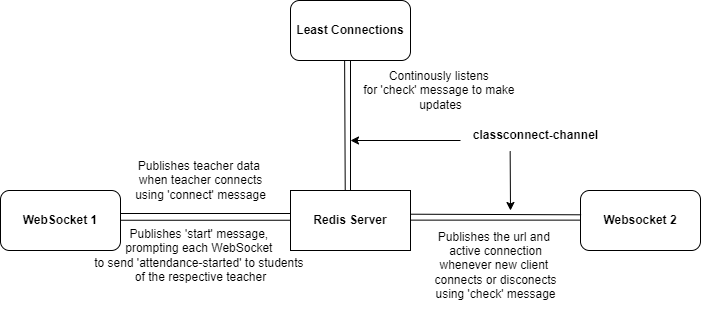

The diagram above was exported from draw.io. Its source (the exported page's mxGraphModel, read from the mxfile embedded in the PNG):
<mxGraphModel dx="636" dy="381" grid="1" gridSize="10" guides="1" tooltips="1" connect="1" arrows="1" fold="1" page="1" pageScale="1" pageWidth="850" pageHeight="1100" math="0" shadow="0">
  <root>
    <mxCell id="0" />
    <mxCell id="1" parent="0" />
    <mxCell id="GlaSrgELLrjd5LADzqwT-1" value="&lt;b&gt;WebSocket 1&lt;/b&gt;" style="rounded=1;whiteSpace=wrap;html=1;" parent="1" vertex="1">
      <mxGeometry x="50" y="330" width="120" height="60" as="geometry" />
    </mxCell>
    <mxCell id="GlaSrgELLrjd5LADzqwT-2" value="&lt;b&gt;Websocket 2&lt;/b&gt;" style="rounded=1;whiteSpace=wrap;html=1;" parent="1" vertex="1">
      <mxGeometry x="630" y="330" width="120" height="60" as="geometry" />
    </mxCell>
    <mxCell id="GlaSrgELLrjd5LADzqwT-3" value="&lt;b&gt;Least Connections&lt;/b&gt;" style="rounded=1;whiteSpace=wrap;html=1;" parent="1" vertex="1">
      <mxGeometry x="340" y="140" width="120" height="60" as="geometry" />
    </mxCell>
    <mxCell id="GlaSrgELLrjd5LADzqwT-4" value="&lt;b&gt;Redis Server&lt;/b&gt;" style="rounded=0;whiteSpace=wrap;html=1;" parent="1" vertex="1">
      <mxGeometry x="340" y="330" width="120" height="60" as="geometry" />
    </mxCell>
    <mxCell id="GlaSrgELLrjd5LADzqwT-5" value="" style="endArrow=none;html=1;rounded=0;entryX=0.5;entryY=1;entryDx=0;entryDy=0;exitX=0.5;exitY=0;exitDx=0;exitDy=0;" parent="1" source="GlaSrgELLrjd5LADzqwT-4" target="GlaSrgELLrjd5LADzqwT-3" edge="1">
      <mxGeometry width="50" height="50" relative="1" as="geometry">
        <mxPoint x="400" y="360" as="sourcePoint" />
        <mxPoint x="450" y="310" as="targetPoint" />
      </mxGeometry>
    </mxCell>
    <mxCell id="GlaSrgELLrjd5LADzqwT-6" value="" style="endArrow=none;html=1;rounded=0;exitX=0;exitY=0.5;exitDx=0;exitDy=0;entryX=1;entryY=0.5;entryDx=0;entryDy=0;" parent="1" edge="1">
      <mxGeometry width="50" height="50" relative="1" as="geometry">
        <mxPoint x="340" y="353" as="sourcePoint" />
        <mxPoint x="170" y="353" as="targetPoint" />
      </mxGeometry>
    </mxCell>
    <mxCell id="GlaSrgELLrjd5LADzqwT-7" value="" style="endArrow=none;html=1;rounded=0;entryX=0;entryY=0.5;entryDx=0;entryDy=0;exitX=1;exitY=0.5;exitDx=0;exitDy=0;" parent="1" edge="1">
      <mxGeometry width="50" height="50" relative="1" as="geometry">
        <mxPoint x="460" y="359.63" as="sourcePoint" />
        <mxPoint x="630" y="359.63" as="targetPoint" />
      </mxGeometry>
    </mxCell>
    <mxCell id="GlaSrgELLrjd5LADzqwT-13" style="edgeStyle=none;rounded=0;orthogonalLoop=1;jettySize=auto;html=1;" parent="1" edge="1">
      <mxGeometry relative="1" as="geometry">
        <mxPoint x="400" y="280" as="targetPoint" />
        <mxPoint x="510" y="280" as="sourcePoint" />
        <Array as="points" />
      </mxGeometry>
    </mxCell>
    <mxCell id="GlaSrgELLrjd5LADzqwT-14" style="edgeStyle=none;rounded=0;orthogonalLoop=1;jettySize=auto;html=1;exitX=0.331;exitY=1.023;exitDx=0;exitDy=0;exitPerimeter=0;" parent="1" source="GlaSrgELLrjd5LADzqwT-8" edge="1">
      <mxGeometry relative="1" as="geometry">
        <mxPoint x="560" y="350" as="targetPoint" />
        <mxPoint x="560" y="293" as="sourcePoint" />
      </mxGeometry>
    </mxCell>
    <mxCell id="GlaSrgELLrjd5LADzqwT-8" value="&lt;b&gt;classconnect-channel&lt;/b&gt;" style="text;html=1;align=center;verticalAlign=middle;resizable=0;points=[];autosize=1;strokeColor=none;fillColor=none;" parent="1" vertex="1">
      <mxGeometry x="510" y="260" width="150" height="30" as="geometry" />
    </mxCell>
    <mxCell id="GlaSrgELLrjd5LADzqwT-9" value="Publishes teacher data&amp;nbsp;&lt;div&gt;when&amp;nbsp;&lt;span style=&quot;background-color: initial;&quot;&gt;teacher connects&lt;/span&gt;&lt;/div&gt;&lt;div&gt;&lt;span style=&quot;background-color: initial;&quot;&gt;using 'connect' message&lt;/span&gt;&lt;/div&gt;" style="text;html=1;align=center;verticalAlign=middle;resizable=0;points=[];autosize=1;strokeColor=none;fillColor=none;" parent="1" vertex="1">
      <mxGeometry x="175" y="290" width="150" height="60" as="geometry" />
    </mxCell>
    <mxCell id="GlaSrgELLrjd5LADzqwT-10" value="Publishes 'start' message,&amp;nbsp;&lt;div&gt;prompting&amp;nbsp;&lt;span style=&quot;background-color: initial;&quot;&gt;each WebSocket&amp;nbsp;&lt;/span&gt;&lt;/div&gt;&lt;div&gt;&lt;span style=&quot;background-color: initial;&quot;&gt;to send&amp;nbsp;&lt;/span&gt;&lt;span style=&quot;background-color: initial;&quot;&gt;'attendance-started'&amp;nbsp;&lt;/span&gt;&lt;span style=&quot;background-color: initial;&quot;&gt;to students&amp;nbsp;&lt;/span&gt;&lt;/div&gt;&lt;div&gt;&lt;span style=&quot;background-color: initial;&quot;&gt;of the respective teacher&lt;/span&gt;&lt;/div&gt;" style="text;html=1;align=center;verticalAlign=middle;resizable=0;points=[];autosize=1;strokeColor=none;fillColor=none;" parent="1" vertex="1">
      <mxGeometry x="130" y="360" width="240" height="70" as="geometry" />
    </mxCell>
    <mxCell id="GlaSrgELLrjd5LADzqwT-11" value="Continously listens&amp;nbsp;&lt;div&gt;for 'check' message&amp;nbsp;&lt;span style=&quot;background-color: initial;&quot;&gt;to make&amp;nbsp;&lt;/span&gt;&lt;/div&gt;&lt;div&gt;&lt;span style=&quot;background-color: initial;&quot;&gt;updates&lt;/span&gt;&lt;/div&gt;" style="text;html=1;align=center;verticalAlign=middle;resizable=0;points=[];autosize=1;strokeColor=none;fillColor=none;" parent="1" vertex="1">
      <mxGeometry x="400" y="200" width="180" height="60" as="geometry" />
    </mxCell>
    <mxCell id="GlaSrgELLrjd5LADzqwT-15" value="Publishes the url and&amp;nbsp;&lt;div&gt;active connection&lt;div&gt;whenever new client&amp;nbsp;&lt;/div&gt;&lt;div&gt;connects or disconects&lt;/div&gt;&lt;/div&gt;&lt;div&gt;using 'check' message&lt;/div&gt;" style="text;html=1;align=center;verticalAlign=middle;resizable=0;points=[];autosize=1;strokeColor=none;fillColor=none;" parent="1" vertex="1">
      <mxGeometry x="470" y="360" width="150" height="90" as="geometry" />
    </mxCell>
    <mxCell id="qZIsQe0L4B2xHjQ8Ilso-1" value="" style="endArrow=none;html=1;rounded=0;entryX=0.451;entryY=0.997;entryDx=0;entryDy=0;entryPerimeter=0;exitX=0.456;exitY=0;exitDx=0;exitDy=0;exitPerimeter=0;" parent="1" source="GlaSrgELLrjd5LADzqwT-4" target="GlaSrgELLrjd5LADzqwT-3" edge="1">
      <mxGeometry width="50" height="50" relative="1" as="geometry">
        <mxPoint x="330" y="310" as="sourcePoint" />
        <mxPoint x="380" y="260" as="targetPoint" />
      </mxGeometry>
    </mxCell>
    <mxCell id="qZIsQe0L4B2xHjQ8Ilso-3" value="" style="endArrow=none;html=1;rounded=0;entryX=0.005;entryY=0.405;entryDx=0;entryDy=0;exitX=0.999;exitY=0.395;exitDx=0;exitDy=0;exitPerimeter=0;entryPerimeter=0;" parent="1" source="GlaSrgELLrjd5LADzqwT-4" target="GlaSrgELLrjd5LADzqwT-2" edge="1">
      <mxGeometry width="50" height="50" relative="1" as="geometry">
        <mxPoint x="460" y="359.63" as="sourcePoint" />
        <mxPoint x="630" y="359.63" as="targetPoint" />
      </mxGeometry>
    </mxCell>
    <mxCell id="qZIsQe0L4B2xHjQ8Ilso-4" value="" style="endArrow=none;html=1;rounded=0;exitX=0;exitY=0.5;exitDx=0;exitDy=0;entryX=1;entryY=0.5;entryDx=0;entryDy=0;" parent="1" edge="1">
      <mxGeometry width="50" height="50" relative="1" as="geometry">
        <mxPoint x="340" y="359.75" as="sourcePoint" />
        <mxPoint x="170" y="359.75" as="targetPoint" />
      </mxGeometry>
    </mxCell>
  </root>
</mxGraphModel>